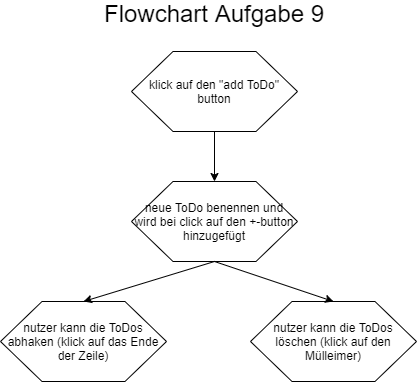

The diagram above was exported from draw.io. Its source (the exported page's mxGraphModel, read from the mxfile embedded in the PNG):
<mxGraphModel dx="1024" dy="534" grid="1" gridSize="10" guides="1" tooltips="1" connect="1" arrows="1" fold="1" page="1" pageScale="1" pageWidth="827" pageHeight="1169" math="0" shadow="0">
  <root>
    <mxCell id="WIyWlLk6GJQsqaUBKTNV-0" />
    <mxCell id="WIyWlLk6GJQsqaUBKTNV-1" parent="WIyWlLk6GJQsqaUBKTNV-0" />
    <mxCell id="BTOrDwZLPw7MKy_ISm9J-5" value="&lt;font style=&quot;font-size: 24px&quot;&gt;Flowchart Aufgabe 9&lt;/font&gt;" style="text;html=1;align=center;verticalAlign=middle;resizable=0;points=[];autosize=1;" parent="WIyWlLk6GJQsqaUBKTNV-1" vertex="1">
      <mxGeometry x="239" y="12" width="230" height="20" as="geometry" />
    </mxCell>
    <mxCell id="BTOrDwZLPw7MKy_ISm9J-6" value="klick auf den &quot;add ToDo&quot; button" style="shape=hexagon;perimeter=hexagonPerimeter2;whiteSpace=wrap;html=1;" parent="WIyWlLk6GJQsqaUBKTNV-1" vertex="1">
      <mxGeometry x="271" y="60" width="166" height="80" as="geometry" />
    </mxCell>
    <mxCell id="BTOrDwZLPw7MKy_ISm9J-7" value="" style="endArrow=classic;html=1;exitX=0.5;exitY=1;exitDx=0;exitDy=0;" parent="WIyWlLk6GJQsqaUBKTNV-1" source="BTOrDwZLPw7MKy_ISm9J-6" edge="1">
      <mxGeometry width="50" height="50" relative="1" as="geometry">
        <mxPoint x="240" y="210" as="sourcePoint" />
        <mxPoint x="354" y="190" as="targetPoint" />
      </mxGeometry>
    </mxCell>
    <mxCell id="BTOrDwZLPw7MKy_ISm9J-10" value="neue ToDo benennen und wird bei click auf den +-button hinzugefügt" style="shape=hexagon;perimeter=hexagonPerimeter2;whiteSpace=wrap;html=1;" parent="WIyWlLk6GJQsqaUBKTNV-1" vertex="1">
      <mxGeometry x="271" y="190" width="166" height="80" as="geometry" />
    </mxCell>
    <mxCell id="BTOrDwZLPw7MKy_ISm9J-11" value="nutzer kann die ToDos löschen (klick auf den Mülleimer)" style="shape=hexagon;perimeter=hexagonPerimeter2;whiteSpace=wrap;html=1;" parent="WIyWlLk6GJQsqaUBKTNV-1" vertex="1">
      <mxGeometry x="390" y="310" width="166" height="80" as="geometry" />
    </mxCell>
    <mxCell id="BTOrDwZLPw7MKy_ISm9J-12" value="nutzer kann die ToDos abhaken (klick auf das Ende der Zeile)" style="shape=hexagon;perimeter=hexagonPerimeter2;whiteSpace=wrap;html=1;" parent="WIyWlLk6GJQsqaUBKTNV-1" vertex="1">
      <mxGeometry x="140" y="310" width="166" height="80" as="geometry" />
    </mxCell>
    <mxCell id="BTOrDwZLPw7MKy_ISm9J-15" value="" style="endArrow=classic;html=1;entryX=0.5;entryY=0;entryDx=0;entryDy=0;exitX=0.5;exitY=1;exitDx=0;exitDy=0;" parent="WIyWlLk6GJQsqaUBKTNV-1" source="BTOrDwZLPw7MKy_ISm9J-10" target="BTOrDwZLPw7MKy_ISm9J-11" edge="1">
      <mxGeometry width="50" height="50" relative="1" as="geometry">
        <mxPoint x="330" y="310" as="sourcePoint" />
        <mxPoint x="354" y="310" as="targetPoint" />
      </mxGeometry>
    </mxCell>
    <mxCell id="BTOrDwZLPw7MKy_ISm9J-19" value="" style="endArrow=classic;html=1;entryX=0.5;entryY=0;entryDx=0;entryDy=0;exitX=0.5;exitY=1;exitDx=0;exitDy=0;" parent="WIyWlLk6GJQsqaUBKTNV-1" source="BTOrDwZLPw7MKy_ISm9J-10" target="BTOrDwZLPw7MKy_ISm9J-12" edge="1">
      <mxGeometry width="50" height="50" relative="1" as="geometry">
        <mxPoint x="140" y="460" as="sourcePoint" />
        <mxPoint x="190" y="410" as="targetPoint" />
      </mxGeometry>
    </mxCell>
  </root>
</mxGraphModel>